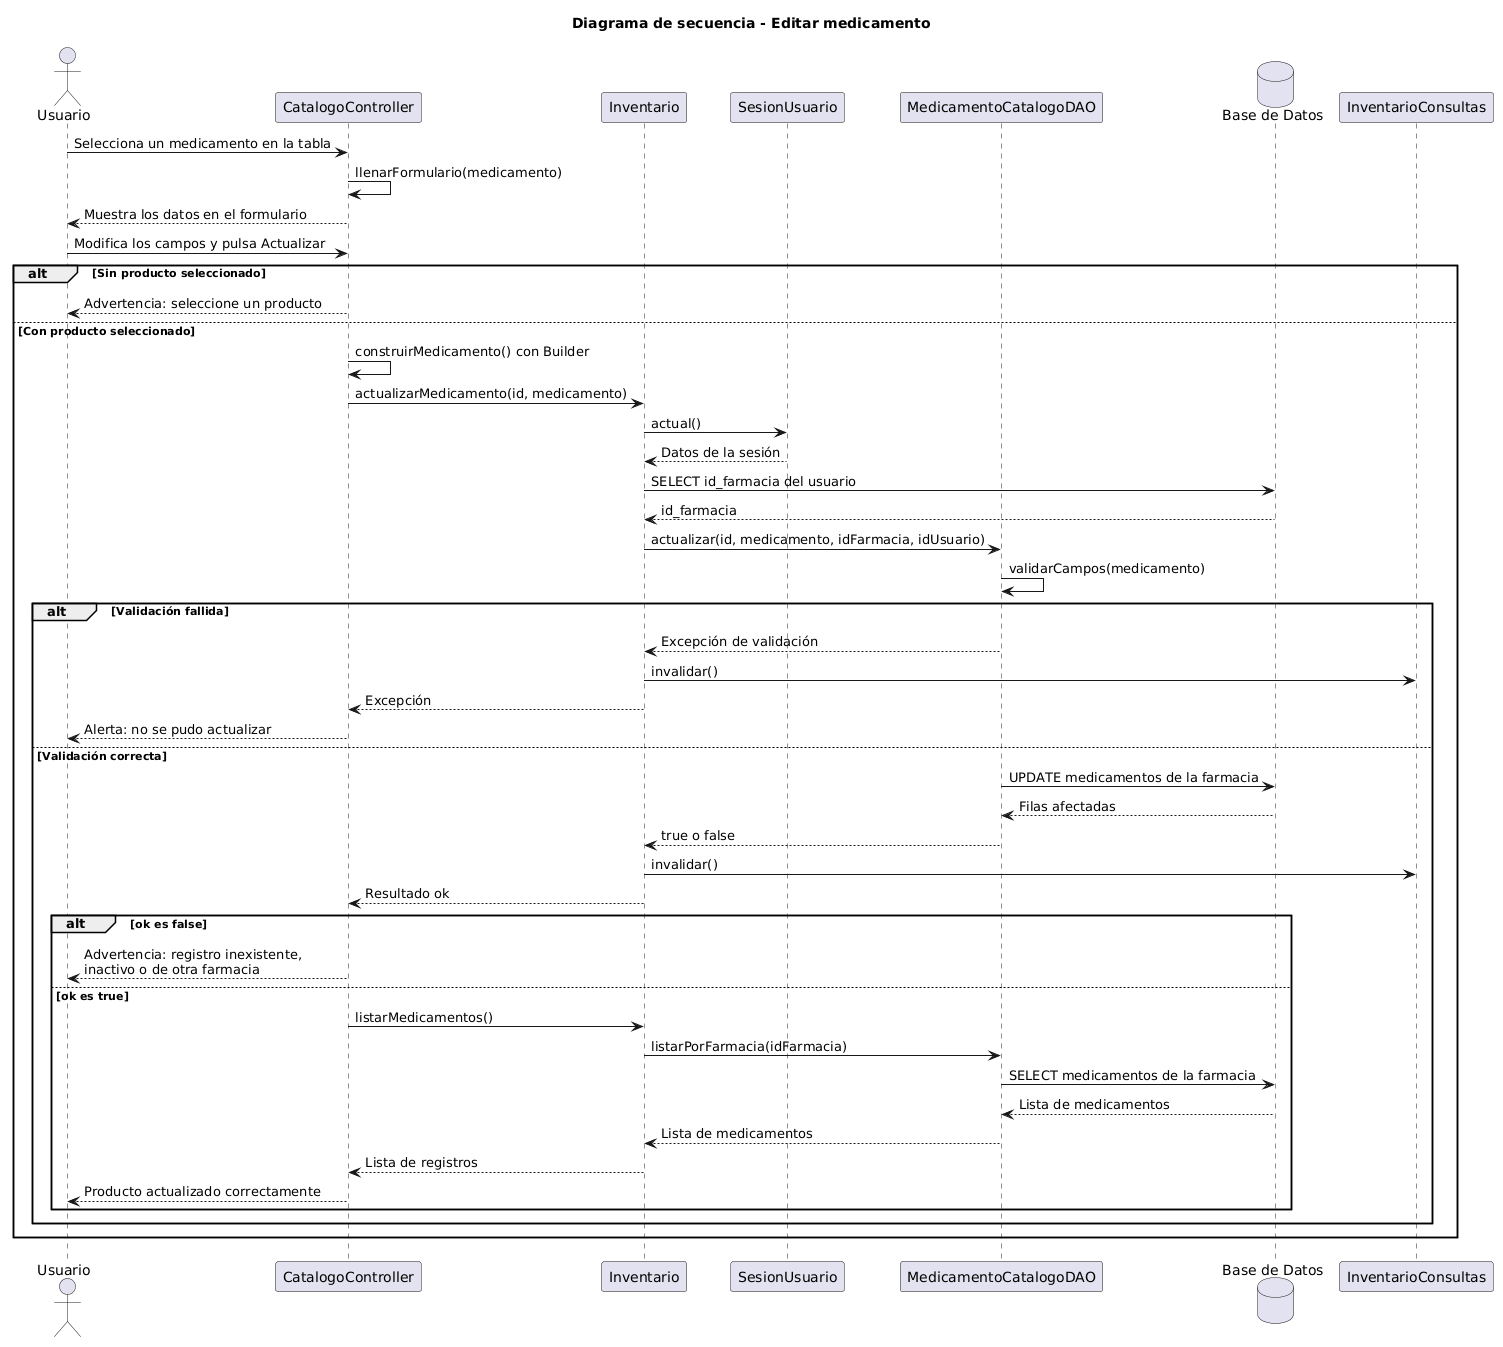

The diagram above was rendered by PlantUML. Its source (embedded in the PNG):
@startuml
title Diagrama de secuencia - Editar medicamento

actor Usuario
participant CatalogoController
participant Inventario
participant SesionUsuario
participant MedicamentoCatalogoDAO
database "Base de Datos" as BD
participant InventarioConsultas

Usuario -> CatalogoController: Selecciona un medicamento en la tabla
CatalogoController -> CatalogoController: llenarFormulario(medicamento)
CatalogoController --> Usuario: Muestra los datos en el formulario
Usuario -> CatalogoController: Modifica los campos y pulsa Actualizar

alt Sin producto seleccionado
    CatalogoController --> Usuario: Advertencia: seleccione un producto
else Con producto seleccionado
    CatalogoController -> CatalogoController: construirMedicamento() con Builder
    CatalogoController -> Inventario: actualizarMedicamento(id, medicamento)
    Inventario -> SesionUsuario: actual()
    SesionUsuario --> Inventario: Datos de la sesión
    Inventario -> BD: SELECT id_farmacia del usuario
    BD --> Inventario: id_farmacia
    Inventario -> MedicamentoCatalogoDAO: actualizar(id, medicamento, idFarmacia, idUsuario)
    MedicamentoCatalogoDAO -> MedicamentoCatalogoDAO: validarCampos(medicamento)

    alt Validación fallida
        MedicamentoCatalogoDAO --> Inventario: Excepción de validación
        Inventario -> InventarioConsultas: invalidar()
        Inventario --> CatalogoController: Excepción
        CatalogoController --> Usuario: Alerta: no se pudo actualizar
    else Validación correcta
        MedicamentoCatalogoDAO -> BD: UPDATE medicamentos de la farmacia
        BD --> MedicamentoCatalogoDAO: Filas afectadas
        MedicamentoCatalogoDAO --> Inventario: true o false
        Inventario -> InventarioConsultas: invalidar()
        Inventario --> CatalogoController: Resultado ok

        alt ok es false
            CatalogoController --> Usuario: Advertencia: registro inexistente,\ninactivo o de otra farmacia
        else ok es true
            CatalogoController -> Inventario: listarMedicamentos()
            Inventario -> MedicamentoCatalogoDAO: listarPorFarmacia(idFarmacia)
            MedicamentoCatalogoDAO -> BD: SELECT medicamentos de la farmacia
            BD --> MedicamentoCatalogoDAO: Lista de medicamentos
            MedicamentoCatalogoDAO --> Inventario: Lista de medicamentos
            Inventario --> CatalogoController: Lista de registros
            CatalogoController --> Usuario: Producto actualizado correctamente
        end
    end
end
@enduml